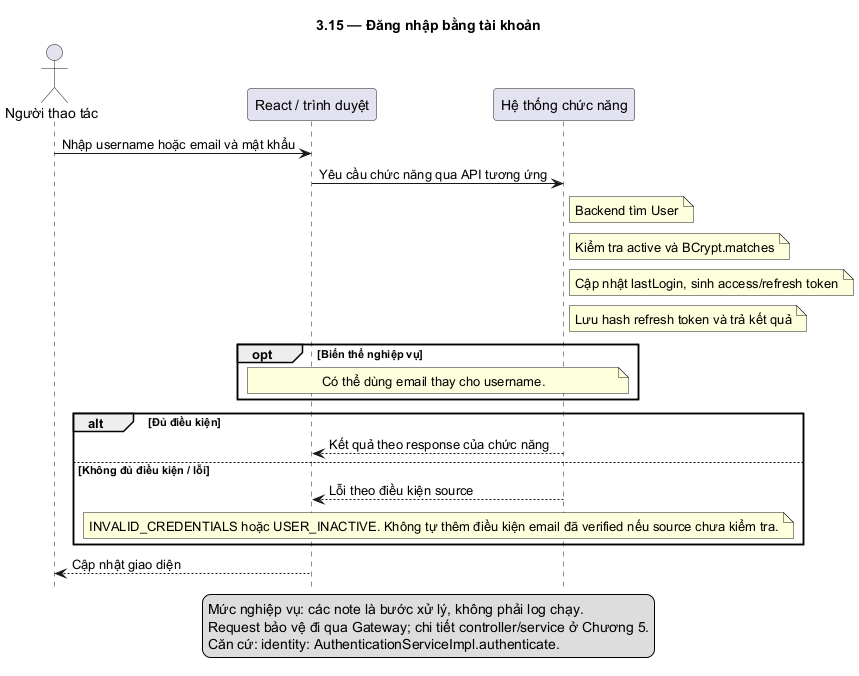

The diagram above was rendered by PlantUML. Its source (embedded in the PNG):
@startuml
skinparam defaultFontName DejaVu Sans
skinparam shadowing false
hide footbox
title 3.15 — Đăng nhập bằng tài khoản
actor "Người thao tác" as U
participant "React / trình duyệt" as F
participant "Hệ thống chức năng" as B
U -> F: Nhập username hoặc email và mật khẩu
F -> B: Yêu cầu chức năng qua API tương ứng
note right of B: Backend tìm User
note right of B: Kiểm tra active và BCrypt.matches
note right of B: Cập nhật lastLogin, sinh access/refresh token
note right of B: Lưu hash refresh token và trả kết quả
opt Biến thể nghiệp vụ
note over F,B: Có thể dùng email thay cho username.
end
alt Đủ điều kiện
B --> F: Kết quả theo response của chức năng
else Không đủ điều kiện / lỗi
B --> F: Lỗi theo điều kiện source
note over F,B: INVALID_CREDENTIALS hoặc USER_INACTIVE. Không tự thêm điều kiện email đã verified nếu source chưa kiểm tra.
end
F --> U: Cập nhật giao diện
legend bottom
Mức nghiệp vụ: các note là bước xử lý, không phải log chạy.
Request bảo vệ đi qua Gateway; chi tiết controller/service ở Chương 5.
Căn cứ: identity: AuthenticationServiceImpl.authenticate.
endlegend
@enduml